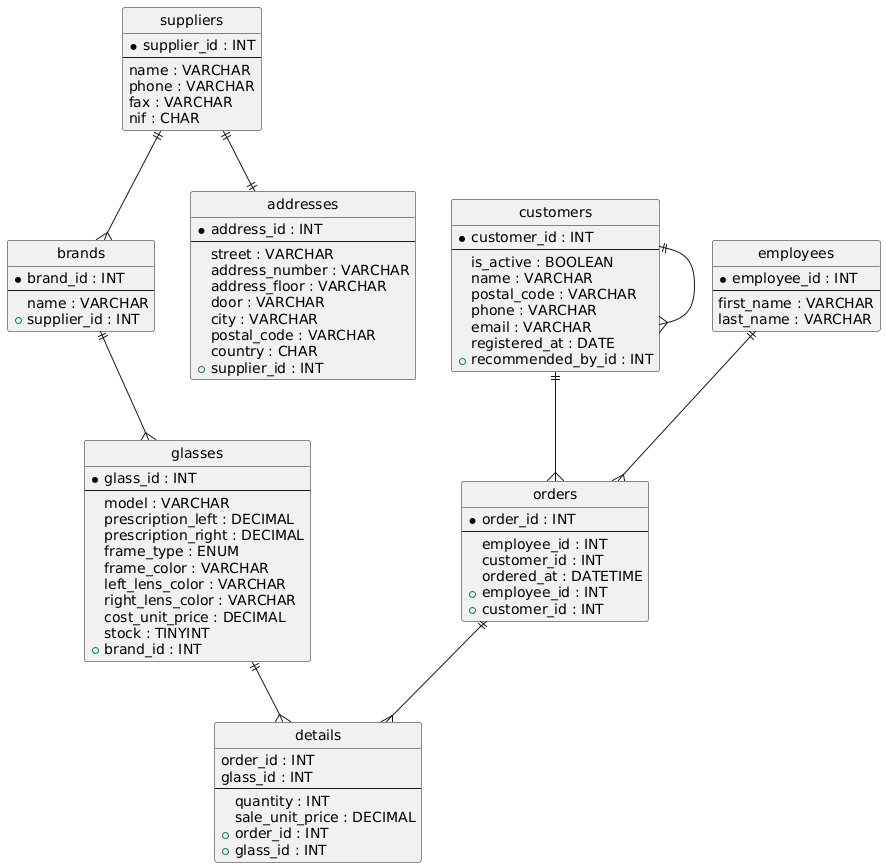

The diagram above was rendered by PlantUML. Its source (embedded in the PNG):
@startuml
hide circle
entity "suppliers" {
* supplier_id : INT
--
name : VARCHAR
phone : VARCHAR
fax : VARCHAR
nif : CHAR
}
entity "brands" {
* brand_id : INT
--
name : VARCHAR
+ supplier_id : INT
}
entity "glasses" {
* glass_id : INT
--
model : VARCHAR
prescription_left : DECIMAL
prescription_right : DECIMAL
frame_type : ENUM
frame_color : VARCHAR
left_lens_color : VARCHAR
right_lens_color : VARCHAR
cost_unit_price : DECIMAL
stock : TINYINT
+ brand_id : INT
}
entity "addresses" {
* address_id : INT
--
street : VARCHAR
address_number : VARCHAR
address_floor : VARCHAR
door : VARCHAR
city : VARCHAR
postal_code : VARCHAR
country : CHAR
+ supplier_id : INT
}
entity "customers" {
* customer_id : INT
--
is_active : BOOLEAN
name : VARCHAR
postal_code : VARCHAR
phone : VARCHAR
email : VARCHAR
registered_at : DATE
+ recommended_by_id : INT
}
entity "employees" {
* employee_id : INT
--
first_name : VARCHAR
last_name : VARCHAR
}
entity "orders" {
* order_id : INT
--
employee_id : INT
customer_id : INT
ordered_at : DATETIME
+ employee_id : INT
+ customer_id : INT
}
entity "details" {
order_id : INT
glass_id : INT
--
quantity : INT
sale_unit_price : DECIMAL
+ order_id : INT
+ glass_id : INT
}
suppliers ||--{ brands
brands ||--{ glasses
suppliers ||--|| addresses
customers ||--{ customers
customers ||--{ orders
employees ||--{ orders
orders ||--{ details
glasses ||--{ details
@enduml